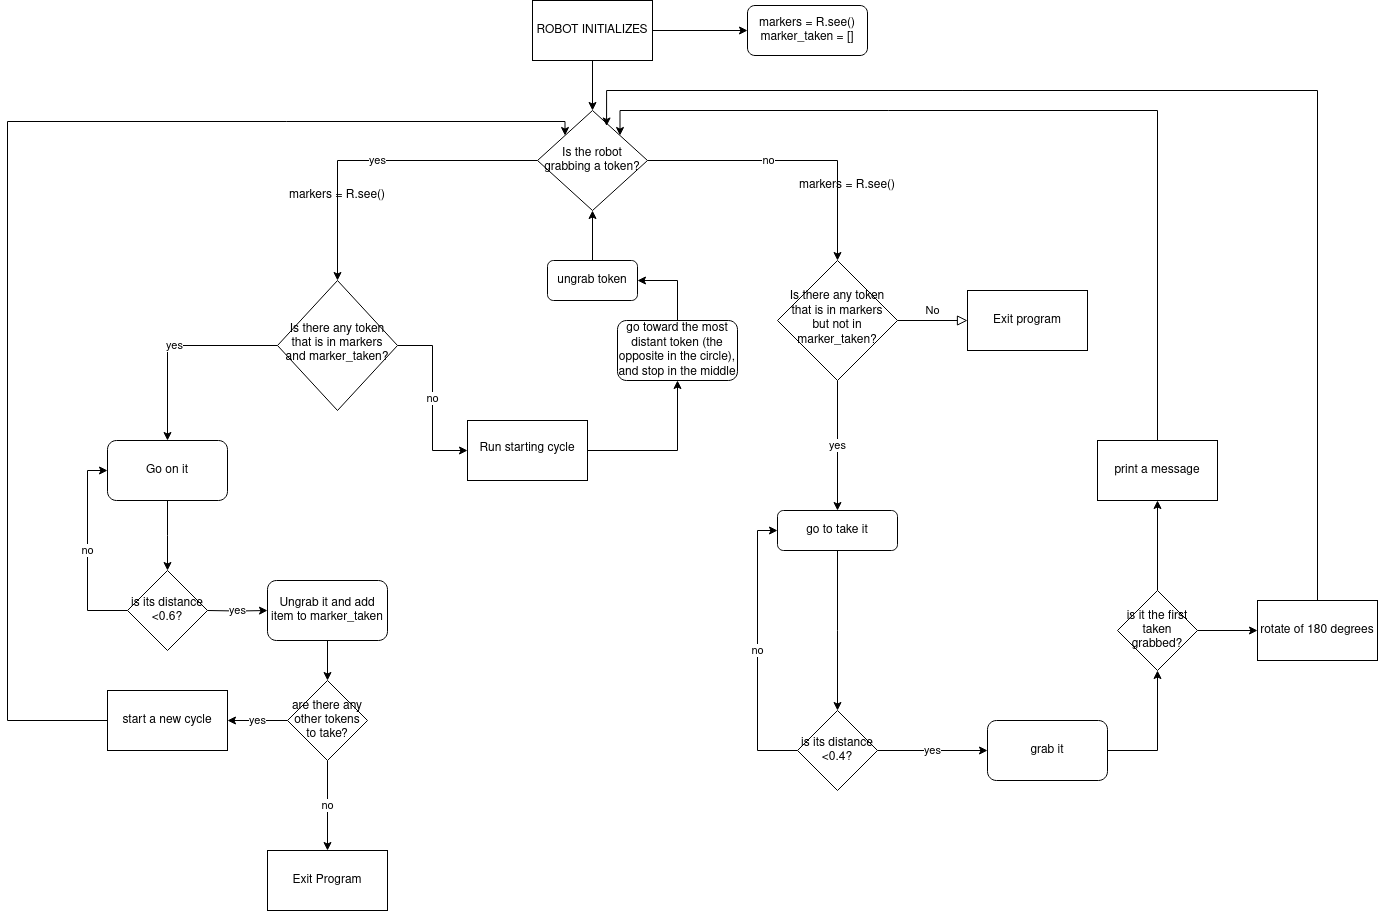

The diagram above was exported from draw.io. Its source (the exported page's mxGraphModel, read from the mxfile embedded in the PNG):
<mxGraphModel dx="2418" dy="901" grid="1" gridSize="10" guides="1" tooltips="1" connect="1" arrows="1" fold="1" page="1" pageScale="1" pageWidth="827" pageHeight="1169" math="0" shadow="0">
  <root>
    <mxCell id="WIyWlLk6GJQsqaUBKTNV-0" />
    <mxCell id="WIyWlLk6GJQsqaUBKTNV-1" parent="WIyWlLk6GJQsqaUBKTNV-0" />
    <mxCell id="WIyWlLk6GJQsqaUBKTNV-3" value="&lt;div&gt;markers = R.see()&lt;/div&gt;&lt;div&gt;marker_taken = []&lt;br&gt;&lt;/div&gt;" style="rounded=1;whiteSpace=wrap;html=1;fontSize=12;glass=0;strokeWidth=1;shadow=0;" parent="WIyWlLk6GJQsqaUBKTNV-1" vertex="1">
      <mxGeometry x="710" y="55" width="120" height="50" as="geometry" />
    </mxCell>
    <mxCell id="WIyWlLk6GJQsqaUBKTNV-5" value="No" style="edgeStyle=orthogonalEdgeStyle;rounded=0;html=1;jettySize=auto;orthogonalLoop=1;fontSize=11;endArrow=block;endFill=0;endSize=8;strokeWidth=1;shadow=0;labelBackgroundColor=none;" parent="WIyWlLk6GJQsqaUBKTNV-1" source="WIyWlLk6GJQsqaUBKTNV-6" target="lIqA0gHBdLy89TZlDavp-29" edge="1">
      <mxGeometry y="10" relative="1" as="geometry">
        <mxPoint as="offset" />
        <mxPoint x="940" y="370" as="targetPoint" />
      </mxGeometry>
    </mxCell>
    <mxCell id="lIqA0gHBdLy89TZlDavp-9" value="yes" style="edgeStyle=orthogonalEdgeStyle;rounded=0;orthogonalLoop=1;jettySize=auto;html=1;entryX=0.5;entryY=0;entryDx=0;entryDy=0;" edge="1" parent="WIyWlLk6GJQsqaUBKTNV-1" source="WIyWlLk6GJQsqaUBKTNV-6" target="WIyWlLk6GJQsqaUBKTNV-11">
      <mxGeometry relative="1" as="geometry">
        <mxPoint x="799.9999999999995" y="480" as="targetPoint" />
      </mxGeometry>
    </mxCell>
    <mxCell id="WIyWlLk6GJQsqaUBKTNV-6" value="Is there any token that is in markers but not in marker_taken?" style="rhombus;whiteSpace=wrap;html=1;shadow=0;fontFamily=Helvetica;fontSize=12;align=center;strokeWidth=1;spacing=6;spacingTop=-4;" parent="WIyWlLk6GJQsqaUBKTNV-1" vertex="1">
      <mxGeometry x="740" y="310" width="120" height="120" as="geometry" />
    </mxCell>
    <mxCell id="vHtTvjR8Igylle6YmEUF-21" value="" style="edgeStyle=orthogonalEdgeStyle;rounded=0;orthogonalLoop=1;jettySize=auto;html=1;" parent="WIyWlLk6GJQsqaUBKTNV-1" source="WIyWlLk6GJQsqaUBKTNV-11" edge="1">
      <mxGeometry relative="1" as="geometry">
        <mxPoint x="800" y="760" as="targetPoint" />
      </mxGeometry>
    </mxCell>
    <mxCell id="WIyWlLk6GJQsqaUBKTNV-11" value="go to take it" style="rounded=1;whiteSpace=wrap;html=1;fontSize=12;glass=0;strokeWidth=1;shadow=0;" parent="WIyWlLk6GJQsqaUBKTNV-1" vertex="1">
      <mxGeometry x="740" y="560" width="120" height="40" as="geometry" />
    </mxCell>
    <mxCell id="vHtTvjR8Igylle6YmEUF-16" value="" style="edgeStyle=orthogonalEdgeStyle;rounded=0;orthogonalLoop=1;jettySize=auto;html=1;" parent="WIyWlLk6GJQsqaUBKTNV-1" source="vHtTvjR8Igylle6YmEUF-0" target="vHtTvjR8Igylle6YmEUF-1" edge="1">
      <mxGeometry relative="1" as="geometry" />
    </mxCell>
    <mxCell id="vHtTvjR8Igylle6YmEUF-19" value="" style="edgeStyle=orthogonalEdgeStyle;rounded=0;orthogonalLoop=1;jettySize=auto;html=1;" parent="WIyWlLk6GJQsqaUBKTNV-1" source="vHtTvjR8Igylle6YmEUF-0" target="WIyWlLk6GJQsqaUBKTNV-3" edge="1">
      <mxGeometry relative="1" as="geometry" />
    </mxCell>
    <mxCell id="vHtTvjR8Igylle6YmEUF-0" value="ROBOT INITIALIZES" style="rounded=0;whiteSpace=wrap;html=1;" parent="WIyWlLk6GJQsqaUBKTNV-1" vertex="1">
      <mxGeometry x="495" y="50" width="120" height="60" as="geometry" />
    </mxCell>
    <mxCell id="lIqA0gHBdLy89TZlDavp-0" value="yes" style="edgeStyle=orthogonalEdgeStyle;rounded=0;orthogonalLoop=1;jettySize=auto;html=1;" edge="1" parent="WIyWlLk6GJQsqaUBKTNV-1" source="vHtTvjR8Igylle6YmEUF-1" target="vHtTvjR8Igylle6YmEUF-27">
      <mxGeometry relative="1" as="geometry">
        <mxPoint x="129.99999999999955" y="230" as="targetPoint" />
      </mxGeometry>
    </mxCell>
    <mxCell id="vHtTvjR8Igylle6YmEUF-1" value="Is the robot grabbing a token?" style="rhombus;whiteSpace=wrap;html=1;" parent="WIyWlLk6GJQsqaUBKTNV-1" vertex="1">
      <mxGeometry x="500" y="160" width="110" height="100" as="geometry" />
    </mxCell>
    <mxCell id="vHtTvjR8Igylle6YmEUF-4" value="no" style="endArrow=classic;html=1;rounded=0;entryX=0.5;entryY=0;entryDx=0;entryDy=0;" parent="WIyWlLk6GJQsqaUBKTNV-1" target="WIyWlLk6GJQsqaUBKTNV-6" edge="1">
      <mxGeometry x="-0.1667" width="50" height="50" relative="1" as="geometry">
        <mxPoint x="609.9999999999998" y="210" as="sourcePoint" />
        <mxPoint x="830.0000000000002" y="410" as="targetPoint" />
        <Array as="points">
          <mxPoint x="800" y="210" />
        </Array>
        <mxPoint as="offset" />
      </mxGeometry>
    </mxCell>
    <mxCell id="lIqA0gHBdLy89TZlDavp-2" value="no" style="edgeStyle=orthogonalEdgeStyle;rounded=0;orthogonalLoop=1;jettySize=auto;html=1;entryX=0;entryY=0.5;entryDx=0;entryDy=0;" edge="1" parent="WIyWlLk6GJQsqaUBKTNV-1" source="vHtTvjR8Igylle6YmEUF-27" target="vHtTvjR8Igylle6YmEUF-30">
      <mxGeometry relative="1" as="geometry" />
    </mxCell>
    <mxCell id="lIqA0gHBdLy89TZlDavp-3" value="yes" style="edgeStyle=orthogonalEdgeStyle;rounded=0;orthogonalLoop=1;jettySize=auto;html=1;entryX=0.5;entryY=0;entryDx=0;entryDy=0;" edge="1" parent="WIyWlLk6GJQsqaUBKTNV-1" source="vHtTvjR8Igylle6YmEUF-27" target="vHtTvjR8Igylle6YmEUF-37">
      <mxGeometry relative="1" as="geometry" />
    </mxCell>
    <mxCell id="vHtTvjR8Igylle6YmEUF-27" value="Is there any token that is in markers and marker_taken?" style="rhombus;whiteSpace=wrap;html=1;shadow=0;strokeWidth=1;spacing=6;spacingTop=-4;" parent="WIyWlLk6GJQsqaUBKTNV-1" vertex="1">
      <mxGeometry x="240" y="330" width="120" height="130" as="geometry" />
    </mxCell>
    <mxCell id="lIqA0gHBdLy89TZlDavp-5" style="edgeStyle=orthogonalEdgeStyle;rounded=0;orthogonalLoop=1;jettySize=auto;html=1;entryX=0.5;entryY=1;entryDx=0;entryDy=0;" edge="1" parent="WIyWlLk6GJQsqaUBKTNV-1" source="vHtTvjR8Igylle6YmEUF-30" target="lIqA0gHBdLy89TZlDavp-4">
      <mxGeometry relative="1" as="geometry" />
    </mxCell>
    <mxCell id="vHtTvjR8Igylle6YmEUF-30" value="Run starting cycle" style="whiteSpace=wrap;html=1;shadow=0;strokeWidth=1;spacing=6;spacingTop=-4;" parent="WIyWlLk6GJQsqaUBKTNV-1" vertex="1">
      <mxGeometry x="430" y="470" width="120" height="60" as="geometry" />
    </mxCell>
    <mxCell id="vHtTvjR8Igylle6YmEUF-40" value="" style="edgeStyle=orthogonalEdgeStyle;rounded=0;orthogonalLoop=1;jettySize=auto;html=1;" parent="WIyWlLk6GJQsqaUBKTNV-1" source="vHtTvjR8Igylle6YmEUF-37" edge="1">
      <mxGeometry relative="1" as="geometry">
        <mxPoint x="130" y="620" as="targetPoint" />
      </mxGeometry>
    </mxCell>
    <mxCell id="vHtTvjR8Igylle6YmEUF-37" value="Go on it" style="whiteSpace=wrap;html=1;rounded=1;" parent="WIyWlLk6GJQsqaUBKTNV-1" vertex="1">
      <mxGeometry x="70" y="490" width="120" height="60" as="geometry" />
    </mxCell>
    <mxCell id="vHtTvjR8Igylle6YmEUF-42" value="yes" style="edgeStyle=orthogonalEdgeStyle;rounded=0;orthogonalLoop=1;jettySize=auto;html=1;" parent="WIyWlLk6GJQsqaUBKTNV-1" target="vHtTvjR8Igylle6YmEUF-41" edge="1">
      <mxGeometry relative="1" as="geometry">
        <mxPoint x="170" y="660" as="sourcePoint" />
      </mxGeometry>
    </mxCell>
    <mxCell id="vHtTvjR8Igylle6YmEUF-43" value="no" style="edgeStyle=orthogonalEdgeStyle;rounded=0;orthogonalLoop=1;jettySize=auto;html=1;entryX=0;entryY=0.5;entryDx=0;entryDy=0;" parent="WIyWlLk6GJQsqaUBKTNV-1" target="vHtTvjR8Igylle6YmEUF-37" edge="1">
      <mxGeometry relative="1" as="geometry">
        <Array as="points">
          <mxPoint x="50" y="660" />
          <mxPoint x="50" y="520" />
        </Array>
        <mxPoint x="90" y="660" as="sourcePoint" />
      </mxGeometry>
    </mxCell>
    <mxCell id="lIqA0gHBdLy89TZlDavp-21" value="" style="edgeStyle=orthogonalEdgeStyle;rounded=0;orthogonalLoop=1;jettySize=auto;html=1;" edge="1" parent="WIyWlLk6GJQsqaUBKTNV-1" source="vHtTvjR8Igylle6YmEUF-41" target="lIqA0gHBdLy89TZlDavp-20">
      <mxGeometry relative="1" as="geometry" />
    </mxCell>
    <mxCell id="vHtTvjR8Igylle6YmEUF-41" value="Ungrab it and add item to marker_taken" style="whiteSpace=wrap;html=1;rounded=1;" parent="WIyWlLk6GJQsqaUBKTNV-1" vertex="1">
      <mxGeometry x="230" y="630" width="120" height="60" as="geometry" />
    </mxCell>
    <mxCell id="lIqA0gHBdLy89TZlDavp-7" style="edgeStyle=orthogonalEdgeStyle;rounded=0;orthogonalLoop=1;jettySize=auto;html=1;entryX=1;entryY=0.5;entryDx=0;entryDy=0;" edge="1" parent="WIyWlLk6GJQsqaUBKTNV-1" source="lIqA0gHBdLy89TZlDavp-4" target="lIqA0gHBdLy89TZlDavp-6">
      <mxGeometry relative="1" as="geometry" />
    </mxCell>
    <mxCell id="lIqA0gHBdLy89TZlDavp-4" value="go toward the most distant token (the opposite in the circle), and stop in the middle" style="rounded=1;whiteSpace=wrap;html=1;" vertex="1" parent="WIyWlLk6GJQsqaUBKTNV-1">
      <mxGeometry x="580" y="370" width="120" height="60" as="geometry" />
    </mxCell>
    <mxCell id="lIqA0gHBdLy89TZlDavp-8" style="edgeStyle=orthogonalEdgeStyle;rounded=0;orthogonalLoop=1;jettySize=auto;html=1;exitX=0.5;exitY=0;exitDx=0;exitDy=0;entryX=0.5;entryY=1;entryDx=0;entryDy=0;" edge="1" parent="WIyWlLk6GJQsqaUBKTNV-1" source="lIqA0gHBdLy89TZlDavp-6" target="vHtTvjR8Igylle6YmEUF-1">
      <mxGeometry relative="1" as="geometry" />
    </mxCell>
    <mxCell id="lIqA0gHBdLy89TZlDavp-6" value="ungrab token" style="rounded=1;whiteSpace=wrap;html=1;" vertex="1" parent="WIyWlLk6GJQsqaUBKTNV-1">
      <mxGeometry x="510" y="310" width="90" height="40" as="geometry" />
    </mxCell>
    <mxCell id="lIqA0gHBdLy89TZlDavp-11" value="is its distance &amp;lt;0.6?" style="rhombus;whiteSpace=wrap;html=1;" vertex="1" parent="WIyWlLk6GJQsqaUBKTNV-1">
      <mxGeometry x="90" y="620" width="80" height="80" as="geometry" />
    </mxCell>
    <mxCell id="lIqA0gHBdLy89TZlDavp-15" value="no" style="edgeStyle=orthogonalEdgeStyle;rounded=0;orthogonalLoop=1;jettySize=auto;html=1;entryX=0;entryY=0.5;entryDx=0;entryDy=0;" edge="1" parent="WIyWlLk6GJQsqaUBKTNV-1" source="lIqA0gHBdLy89TZlDavp-13" target="WIyWlLk6GJQsqaUBKTNV-11">
      <mxGeometry relative="1" as="geometry">
        <Array as="points">
          <mxPoint x="720" y="800" />
          <mxPoint x="720" y="580" />
        </Array>
      </mxGeometry>
    </mxCell>
    <mxCell id="lIqA0gHBdLy89TZlDavp-18" value="yes" style="edgeStyle=orthogonalEdgeStyle;rounded=0;orthogonalLoop=1;jettySize=auto;html=1;" edge="1" parent="WIyWlLk6GJQsqaUBKTNV-1" source="lIqA0gHBdLy89TZlDavp-13" target="lIqA0gHBdLy89TZlDavp-17">
      <mxGeometry relative="1" as="geometry" />
    </mxCell>
    <mxCell id="lIqA0gHBdLy89TZlDavp-13" value="is its distance &amp;lt;0.4?" style="rhombus;whiteSpace=wrap;html=1;" vertex="1" parent="WIyWlLk6GJQsqaUBKTNV-1">
      <mxGeometry x="760" y="760" width="80" height="80" as="geometry" />
    </mxCell>
    <mxCell id="lIqA0gHBdLy89TZlDavp-32" style="edgeStyle=orthogonalEdgeStyle;rounded=0;orthogonalLoop=1;jettySize=auto;html=1;entryX=0.5;entryY=1;entryDx=0;entryDy=0;" edge="1" parent="WIyWlLk6GJQsqaUBKTNV-1" source="lIqA0gHBdLy89TZlDavp-17" target="lIqA0gHBdLy89TZlDavp-30">
      <mxGeometry relative="1" as="geometry" />
    </mxCell>
    <mxCell id="lIqA0gHBdLy89TZlDavp-17" value="grab it" style="rounded=1;whiteSpace=wrap;html=1;" vertex="1" parent="WIyWlLk6GJQsqaUBKTNV-1">
      <mxGeometry x="950" y="770" width="120" height="60" as="geometry" />
    </mxCell>
    <mxCell id="lIqA0gHBdLy89TZlDavp-23" value="no" style="edgeStyle=orthogonalEdgeStyle;rounded=0;orthogonalLoop=1;jettySize=auto;html=1;" edge="1" parent="WIyWlLk6GJQsqaUBKTNV-1" source="lIqA0gHBdLy89TZlDavp-20" target="lIqA0gHBdLy89TZlDavp-22">
      <mxGeometry relative="1" as="geometry" />
    </mxCell>
    <mxCell id="lIqA0gHBdLy89TZlDavp-25" value="yes" style="edgeStyle=orthogonalEdgeStyle;rounded=0;orthogonalLoop=1;jettySize=auto;html=1;" edge="1" parent="WIyWlLk6GJQsqaUBKTNV-1" source="lIqA0gHBdLy89TZlDavp-20" target="lIqA0gHBdLy89TZlDavp-24">
      <mxGeometry relative="1" as="geometry" />
    </mxCell>
    <mxCell id="lIqA0gHBdLy89TZlDavp-20" value="are there any other tokens to take?" style="rhombus;whiteSpace=wrap;html=1;" vertex="1" parent="WIyWlLk6GJQsqaUBKTNV-1">
      <mxGeometry x="250" y="730" width="80" height="80" as="geometry" />
    </mxCell>
    <mxCell id="lIqA0gHBdLy89TZlDavp-22" value="Exit Program" style="whiteSpace=wrap;html=1;" vertex="1" parent="WIyWlLk6GJQsqaUBKTNV-1">
      <mxGeometry x="230" y="900" width="120" height="60" as="geometry" />
    </mxCell>
    <mxCell id="lIqA0gHBdLy89TZlDavp-24" value="start a new cycle" style="whiteSpace=wrap;html=1;" vertex="1" parent="WIyWlLk6GJQsqaUBKTNV-1">
      <mxGeometry x="70" y="740" width="120" height="60" as="geometry" />
    </mxCell>
    <mxCell id="lIqA0gHBdLy89TZlDavp-26" style="edgeStyle=orthogonalEdgeStyle;rounded=0;orthogonalLoop=1;jettySize=auto;html=1;entryX=0;entryY=0;entryDx=0;entryDy=0;" edge="1" parent="WIyWlLk6GJQsqaUBKTNV-1" source="lIqA0gHBdLy89TZlDavp-24" target="vHtTvjR8Igylle6YmEUF-1">
      <mxGeometry relative="1" as="geometry">
        <Array as="points">
          <mxPoint x="-30" y="770" />
          <mxPoint x="-30" y="171" />
          <mxPoint x="528" y="171" />
        </Array>
      </mxGeometry>
    </mxCell>
    <mxCell id="lIqA0gHBdLy89TZlDavp-27" value="markers = R.see()" style="text;html=1;strokeColor=none;fillColor=none;align=center;verticalAlign=middle;whiteSpace=wrap;rounded=0;" vertex="1" parent="WIyWlLk6GJQsqaUBKTNV-1">
      <mxGeometry x="250" y="230" width="100" height="30" as="geometry" />
    </mxCell>
    <mxCell id="lIqA0gHBdLy89TZlDavp-28" value="markers = R.see()" style="text;html=1;strokeColor=none;fillColor=none;align=center;verticalAlign=middle;whiteSpace=wrap;rounded=0;" vertex="1" parent="WIyWlLk6GJQsqaUBKTNV-1">
      <mxGeometry x="760" y="220" width="100" height="30" as="geometry" />
    </mxCell>
    <mxCell id="lIqA0gHBdLy89TZlDavp-29" value="Exit program" style="rounded=0;whiteSpace=wrap;html=1;" vertex="1" parent="WIyWlLk6GJQsqaUBKTNV-1">
      <mxGeometry x="929.9999999999995" y="340" width="120" height="60" as="geometry" />
    </mxCell>
    <mxCell id="lIqA0gHBdLy89TZlDavp-34" value="" style="edgeStyle=orthogonalEdgeStyle;rounded=0;orthogonalLoop=1;jettySize=auto;html=1;" edge="1" parent="WIyWlLk6GJQsqaUBKTNV-1" source="lIqA0gHBdLy89TZlDavp-30" target="lIqA0gHBdLy89TZlDavp-33">
      <mxGeometry relative="1" as="geometry" />
    </mxCell>
    <mxCell id="lIqA0gHBdLy89TZlDavp-37" value="" style="edgeStyle=orthogonalEdgeStyle;rounded=0;orthogonalLoop=1;jettySize=auto;html=1;" edge="1" parent="WIyWlLk6GJQsqaUBKTNV-1" source="lIqA0gHBdLy89TZlDavp-30" target="lIqA0gHBdLy89TZlDavp-36">
      <mxGeometry relative="1" as="geometry" />
    </mxCell>
    <mxCell id="lIqA0gHBdLy89TZlDavp-30" value="is it the first taken grabbed?" style="rhombus;whiteSpace=wrap;html=1;" vertex="1" parent="WIyWlLk6GJQsqaUBKTNV-1">
      <mxGeometry x="1080" y="640" width="80" height="80" as="geometry" />
    </mxCell>
    <mxCell id="lIqA0gHBdLy89TZlDavp-35" style="edgeStyle=orthogonalEdgeStyle;rounded=0;orthogonalLoop=1;jettySize=auto;html=1;entryX=1;entryY=0;entryDx=0;entryDy=0;" edge="1" parent="WIyWlLk6GJQsqaUBKTNV-1" source="lIqA0gHBdLy89TZlDavp-33" target="vHtTvjR8Igylle6YmEUF-1">
      <mxGeometry relative="1" as="geometry">
        <Array as="points">
          <mxPoint x="1120" y="160" />
          <mxPoint x="582" y="160" />
        </Array>
      </mxGeometry>
    </mxCell>
    <mxCell id="lIqA0gHBdLy89TZlDavp-33" value="print a message" style="whiteSpace=wrap;html=1;" vertex="1" parent="WIyWlLk6GJQsqaUBKTNV-1">
      <mxGeometry x="1060" y="490" width="120" height="60" as="geometry" />
    </mxCell>
    <mxCell id="lIqA0gHBdLy89TZlDavp-36" value="rotate of 180 degrees" style="whiteSpace=wrap;html=1;" vertex="1" parent="WIyWlLk6GJQsqaUBKTNV-1">
      <mxGeometry x="1220" y="650" width="120" height="60" as="geometry" />
    </mxCell>
    <mxCell id="lIqA0gHBdLy89TZlDavp-38" style="edgeStyle=orthogonalEdgeStyle;rounded=0;orthogonalLoop=1;jettySize=auto;html=1;entryX=0.628;entryY=0.155;entryDx=0;entryDy=0;entryPerimeter=0;" edge="1" parent="WIyWlLk6GJQsqaUBKTNV-1" source="lIqA0gHBdLy89TZlDavp-36" target="vHtTvjR8Igylle6YmEUF-1">
      <mxGeometry relative="1" as="geometry">
        <Array as="points">
          <mxPoint x="1280" y="140" />
          <mxPoint x="569" y="140" />
        </Array>
      </mxGeometry>
    </mxCell>
  </root>
</mxGraphModel>